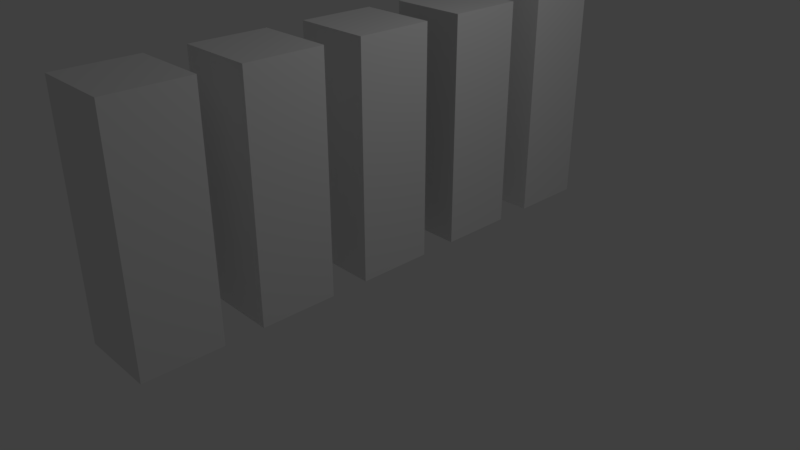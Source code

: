 # Source: structure-base.blend  (saved by Blender 2.79.0; exported with 4.5.12 LTS)
import bpy
from mathutils import Matrix  # noqa: F401  (used for matrix-valued properties, if any)

bpy.ops.wm.read_factory_settings(use_empty=True)
scene = bpy.context.scene
scene.name = 'Scene'

# ---- collections
col_collection_1 = bpy.data.collections.new('Collection 1'); scene.collection.children.link(col_collection_1)

# ---- world
world_world = bpy.data.worlds.new('World'); scene.world = world_world
world_world.color = (0.05088, 0.05088, 0.05088)
world_world.use_sun_shadow = False
world_world.sun_shadow_jitter_overblur = 0.0
world_world.cycles.sampling_method = 'MANUAL'

# ---- cameras
cam_camera = bpy.data.cameras.new('Camera')
cam_camera.clip_end = 100.0
cam_camera.lens = 35.0
cam_camera.sensor_width = 32.0
cam_camera.sensor_height = 18.0
cam_camera.ortho_scale = 7.314
cam_camera.dof.focus_distance = 0.0
cam_camera.dof.aperture_fstop = 128.0

# ---- lights
light_lamp = bpy.data.lights.new('Lamp', 'POINT')
light_lamp.transmission_factor = 0.0
light_lamp.cutoff_distance = 30.0
light_lamp.energy = 100.0
light_lamp.shadow_buffer_clip_start = 1.001
light_lamp.shadow_soft_size = 0.1
light_lamp.shadow_maximum_resolution = 0.006
light_lamp.use_absolute_resolution = True

# ---- meshes
me_004 = bpy.data.meshes.new('立方体.004')
me_004.from_pydata([(-1.0, -1.0, -1.0), (-1.0, -1.0, 1.0), (-1.0, 1.0, -1.0), (-1.0, 1.0, 1.0), (1.0, -1.0, -1.0), (1.0, -1.0, 1.0), (1.0, 1.0, -1.0), (1.0, 1.0, 1.0), (-1.0, 1.0, 0.0), (1.0, 1.0, 0.0), (-1.0, 1.0, -0.2), (1.0, 1.0, -0.2), (1.0, -1.0, -0.2), (-1.0, -1.0, -0.2), (-1.0, -1.0, 0.2), (-1.0, 1.0, 0.2), (1.0, 1.0, 0.2), (1.0, -1.0, 0.2)], [], [(6, 11, 12, 4), (15, 3, 7, 16), (17, 5, 1, 14), (16, 7, 5, 17), (2, 6, 4, 0), (7, 3, 1, 5), (10, 8, 9, 11), (0, 13, 10, 2), (2, 10, 11, 6), (4, 12, 13, 0), (9, 16, 17), (8, 15, 16, 9), (11, 9, 12), (17, 14, 13, 12), (14, 1, 3, 15), (17, 12, 9), (15, 8, 14), (10, 13, 8), (13, 14, 8)])
_uv = me_004.uv_layers.new(name='UVマップ')
_uv.uv.foreach_set('vector', [0.5, 0.25, 0.4, 0.25, 0.4, 8.665e-05, 0.5, 8.665e-05, 0.35, 0.5, 0.25, 0.5, 0.25, 0.25, 0.35, 0.25, 0.35, 0.9999, 0.25, 0.9999, 0.25, 0.75, 0.35, 0.75, 0.35, 0.25, 0.25, 0.25, 0.25, 8.671e-05, 0.35, 8.665e-05, 0.75, 0.25, 0.5, 0.25, 0.5, 8.665e-05, 0.75, 8.659e-05, 0.25, 0.25, 8.671e-05, 0.25, 8.659e-05, 8.683e-05, 0.25, 8.671e-05, 0.4, 0.5, 0.375, 0.5, 0.375, 0.25, 0.4, 0.25, 0.5, 0.75, 0.4, 0.75, 0.4, 0.5, 0.5, 0.5, 0.5, 0.5, 0.4, 0.5, 0.4, 0.25, 0.5, 0.25, 0.5, 0.9999, 0.4, 0.9999, 0.4, 0.75, 0.5, 0.75, 0.375, 0.25, 0.35, 0.25, 0.35, 8.665e-05, 0.375, 0.5, 0.35, 0.5, 0.35, 0.25, 0.375, 0.25, 0.4, 0.25, 0.375, 0.25, 0.4, 8.665e-05, 0.35, 0.9999, 0.35, 0.75, 0.4, 0.75, 0.4, 0.9999, 0.35, 0.75, 0.25, 0.75, 0.25, 0.5, 0.35, 0.5, 0.35, 8.665e-05, 0.4, 8.665e-05, 0.375, 0.25, 0.35, 0.5, 0.375, 0.5, 0.35, 0.75, 0.4, 0.5, 0.4, 0.75, 0.375, 0.5, 0.4, 0.75, 0.35, 0.75, 0.375, 0.5])
me_004.use_remesh_preserve_volume = False
me_004.use_remesh_preserve_attributes = False
me_004.use_mirror_vertex_groups = False
me_004.update()
me_003 = bpy.data.meshes.new('立方体.003')
me_003.from_pydata([(-1.0, -1.0, -1.0), (-1.0, -1.0, 1.0), (-1.0, 1.0, -1.0), (-1.0, 1.0, 1.0), (1.0, -1.0, -1.0), (1.0, -1.0, 1.0), (1.0, 1.0, -1.0), (1.0, 1.0, 1.0), (-1.0, 1.0, 0.0), (1.0, 1.0, 0.0), (-1.0, 1.0, -0.2), (1.0, 1.0, -0.2), (1.0, -1.0, -0.2), (-1.0, -1.0, -0.2), (-1.0, -1.0, 0.2), (-1.0, 1.0, 0.2), (1.0, 1.0, 0.2), (1.0, -1.0, 0.2), (-1.0, -0.5, -1.0), (1.0, -0.5, 1.0), (1.0, -0.5, -0.2), (1.0, -0.5, 0.2), (-1.0, -0.5, 1.0), (1.0, -0.5, -1.0), (-1.0, -0.5, -0.2), (-1.0, -0.5, 0.2)], [], [(25, 8, 24), (15, 3, 7, 16), (21, 19, 5, 17), (17, 5, 1, 14), (18, 23, 4, 0), (19, 22, 1, 5), (21, 17, 12, 20), (10, 8, 9, 11), (22, 3, 15, 25), (10, 24, 8), (2, 10, 11, 6), (23, 20, 12, 4), (4, 12, 13, 0), (11, 9, 20), (9, 16, 21), (8, 15, 16, 9), (24, 10, 2, 18), (13, 14, 25, 24), (15, 8, 25), (7, 3, 22, 19), (2, 6, 23, 18), (14, 1, 22, 25), (17, 14, 13, 12), (0, 13, 24, 18), (6, 11, 20, 23), (21, 20, 9), (16, 7, 19, 21)])
_uv = me_003.uv_layers.new(name='UVマップ')
_uv.uv.foreach_set('vector', [0.6875, 0.4, 0.5, 0.375, 0.6875, 0.35, 0.5, 0.4, 0.5, 0.5, 0.25, 0.5, 0.25, 0.4, 0.06258, 0.4, 0.06258, 0.5, 8.677e-05, 0.5, 8.677e-05, 0.4, 0.9999, 0.4, 0.9999, 0.5, 0.75, 0.5, 0.75, 0.4, 0.06258, 8.659e-05, 0.06258, 0.25, 8.677e-05, 0.25, 8.689e-05, 8.659e-05, 0.06258, 0.5, 0.06258, 0.75, 8.659e-05, 0.75, 8.677e-05, 0.5, 0.06258, 0.4, 8.677e-05, 0.4, 8.677e-05, 0.35, 0.06258, 0.35, 0.5, 0.35, 0.5, 0.375, 0.25, 0.375, 0.25, 0.35, 0.6875, 0.5, 0.5, 0.5, 0.5, 0.4, 0.6875, 0.4, 0.5, 0.35, 0.6875, 0.35, 0.5, 0.375, 0.5, 0.25, 0.5, 0.35, 0.25, 0.35, 0.25, 0.25, 0.06258, 0.25, 0.06258, 0.35, 8.677e-05, 0.35, 8.677e-05, 0.25, 0.9999, 0.25, 0.9999, 0.35, 0.75, 0.35, 0.75, 0.25, 0.25, 0.35, 0.25, 0.375, 0.06258, 0.35, 0.25, 0.375, 0.25, 0.4, 0.06258, 0.4, 0.5, 0.375, 0.5, 0.4, 0.25, 0.4, 0.25, 0.375, 0.6875, 0.35, 0.5, 0.35, 0.5, 0.25, 0.6875, 0.25, 0.75, 0.35, 0.75, 0.4, 0.6875, 0.4, 0.6875, 0.35, 0.5, 0.4, 0.5, 0.375, 0.6875, 0.4, 0.25, 0.5, 0.25, 0.75, 0.06258, 0.75, 0.06258, 0.5, 0.25, 8.659e-05, 0.25, 0.25, 0.06258, 0.25, 0.06258, 8.659e-05, 0.75, 0.4, 0.75, 0.5, 0.6875, 0.5, 0.6875, 0.4, 0.9999, 0.4, 0.75, 0.4, 0.75, 0.35, 0.9999, 0.35, 0.75, 0.25, 0.75, 0.35, 0.6875, 0.35, 0.6875, 0.25, 0.25, 0.25, 0.25, 0.35, 0.06258, 0.35, 0.06258, 0.25, 0.06258, 0.4, 0.06258, 0.35, 0.25, 0.375, 0.25, 0.4, 0.25, 0.5, 0.06258, 0.5, 0.06258, 0.4])
me_003.use_remesh_preserve_volume = False
me_003.use_remesh_preserve_attributes = False
me_003.use_mirror_vertex_groups = False
me_003.update()
me_002 = bpy.data.meshes.new('立方体.002')
me_002.from_pydata([(-1.0, -1.0, -1.0), (-1.0, -1.0, 1.0), (-1.0, 1.0, -1.0), (-1.0, 1.0, 1.0), (1.0, -1.0, -1.0), (1.0, -1.0, 1.0), (1.0, 1.0, -1.0), (1.0, 1.0, 1.0), (-1.0, 1.0, 0.0), (1.0, 1.0, 0.0), (-1.0, 1.0, -0.2), (1.0, 1.0, -0.2), (1.0, -1.0, -0.2), (-1.0, -1.0, -0.2), (-1.0, -1.0, 0.2), (-1.0, 1.0, 0.2), (1.0, 1.0, 0.2), (1.0, -1.0, 0.2), (-1.0, 0.5, 1.0), (1.0, 0.5, -1.0), (-1.0, 0.5, 0.0), (-1.0, 0.5, -0.2), (-1.0, 0.5, 0.2), (-1.0, 0.5, -1.0), (1.0, 0.5, 1.0), (1.0, 0.5, 0.0), (1.0, 0.5, -0.2), (1.0, 0.5, 0.2)], [], [(22, 18, 3, 15), (15, 3, 7, 16), (17, 5, 1, 14), (24, 5, 17, 27), (0, 23, 19, 4), (10, 8, 9, 11), (21, 20, 8, 10), (23, 21, 10, 2), (2, 10, 11, 6), (5, 24, 18, 1), (4, 12, 13, 0), (14, 1, 18, 22), (8, 15, 16, 9), (20, 22, 15, 8), (26, 12, 4, 19), (0, 13, 21, 23), (17, 14, 13, 12), (16, 7, 24, 27), (2, 6, 19, 23), (7, 3, 18, 24), (11, 9, 25, 26), (6, 11, 26, 19), (9, 16, 27, 25), (12, 26, 25), (12, 25, 17), (17, 25, 27), (20, 21, 13), (14, 20, 13), (20, 14, 22)])
_uv = me_002.uv_layers.new(name='UVマップ')
_uv.uv.foreach_set('vector', [0.35, 0.5625, 0.25, 0.5625, 0.25, 0.5, 0.35, 0.5, 0.35, 0.5, 0.25, 0.5, 0.25, 0.25, 0.35, 0.25, 0.35, 0.9999, 0.25, 0.9999, 0.25, 0.75, 0.35, 0.75, 0.25, 0.1876, 0.25, 8.669e-05, 0.35, 8.664e-05, 0.35, 0.1876, 0.75, 8.69e-05, 0.75, 0.1876, 0.5, 0.1876, 0.5, 8.669e-05, 0.4, 0.5, 0.375, 0.5, 0.375, 0.25, 0.4, 0.25, 0.4, 0.5625, 0.375, 0.5625, 0.375, 0.5, 0.4, 0.5, 0.5, 0.5625, 0.4, 0.5625, 0.4, 0.5, 0.5, 0.5, 0.5, 0.5, 0.4, 0.5, 0.4, 0.25, 0.5, 0.25, 0.25, 8.669e-05, 0.25, 0.1876, 8.659e-05, 0.1876, 8.659e-05, 8.68e-05, 0.5, 0.9999, 0.4, 0.9999, 0.4, 0.75, 0.5, 0.75, 0.35, 0.75, 0.25, 0.75, 0.25, 0.5625, 0.35, 0.5625, 0.375, 0.5, 0.35, 0.5, 0.35, 0.25, 0.375, 0.25, 0.375, 0.5625, 0.35, 0.5625, 0.35, 0.5, 0.375, 0.5, 0.4, 0.1876, 0.4, 8.659e-05, 0.5, 8.669e-05, 0.5, 0.1876, 0.5, 0.75, 0.4, 0.75, 0.4, 0.5625, 0.5, 0.5625, 0.35, 0.9999, 0.35, 0.75, 0.4, 0.75, 0.4, 0.9999, 0.35, 0.25, 0.25, 0.25, 0.25, 0.1876, 0.35, 0.1876, 0.75, 0.25, 0.5, 0.25, 0.5, 0.1876, 0.75, 0.1876, 0.25, 0.25, 8.659e-05, 0.25, 8.659e-05, 0.1876, 0.25, 0.1876, 0.4, 0.25, 0.375, 0.25, 0.375, 0.1876, 0.4, 0.1876, 0.5, 0.25, 0.4, 0.25, 0.4, 0.1876, 0.5, 0.1876, 0.375, 0.25, 0.35, 0.25, 0.35, 0.1876, 0.375, 0.1876, 0.4, 8.659e-05, 0.4, 0.1876, 0.375, 0.1876, 0.4, 8.659e-05, 0.375, 0.1876, 0.35, 8.664e-05, 0.35, 8.664e-05, 0.375, 0.1876, 0.35, 0.1876, 0.375, 0.5625, 0.4, 0.5625, 0.4, 0.75, 0.35, 0.75, 0.375, 0.5625, 0.4, 0.75, 0.375, 0.5625, 0.35, 0.75, 0.35, 0.5625])
me_002.use_remesh_preserve_volume = False
me_002.use_remesh_preserve_attributes = False
me_002.use_mirror_vertex_groups = False
me_002.update()
me_000 = bpy.data.meshes.new('立方体.000')
me_000.from_pydata([(-1.0, -1.0, -1.0), (-1.0, -1.0, 1.0), (-1.0, 1.0, -1.0), (-1.0, 1.0, 1.0), (1.0, -1.0, -1.0), (1.0, -1.0, 1.0), (1.0, 1.0, -1.0), (1.0, 1.0, 1.0), (-1.0, 1.0, 0.0), (1.0, 1.0, 0.0), (-1.0, 1.0, -0.2), (1.0, 1.0, -0.2), (1.0, -1.0, -0.2), (-1.0, -1.0, -0.2), (-1.0, -1.0, 0.2), (-1.0, 1.0, 0.2), (1.0, 1.0, 0.2), (1.0, -1.0, 0.2), (-1.0, -0.5, -1.0), (1.0, -0.5, 1.0), (1.0, -0.5, -0.2), (1.0, -0.5, 0.2), (-1.0, -0.5, 1.0), (1.0, -0.5, -1.0), (-1.0, -0.5, -0.2), (-1.0, -0.5, 0.2), (-1.0, 0.5, 1.0), (1.0, 0.5, -1.0), (-1.0, 0.5, 0.0), (-1.0, 0.5, -0.2), (-1.0, 0.5, 0.2), (-1.0, 0.5, -1.0), (1.0, 0.5, 1.0), (1.0, 0.5, 0.0), (1.0, 0.5, -0.2), (1.0, 0.5, 0.2)], [], [(30, 26, 3, 15), (15, 3, 7, 16), (21, 19, 5, 17), (17, 5, 1, 14), (18, 23, 4, 0), (19, 22, 1, 5), (21, 17, 12, 20), (22, 19, 32, 26), (10, 8, 9, 11), (29, 28, 8, 10), (31, 29, 10, 2), (2, 10, 11, 6), (23, 20, 12, 4), (4, 12, 13, 0), (20, 33, 21), (21, 33, 35), (8, 15, 16, 9), (28, 30, 15, 8), (13, 14, 25, 24), (34, 20, 23, 27), (24, 29, 31, 18), (23, 18, 31, 27), (32, 19, 21, 35), (22, 26, 30, 25), (14, 1, 22, 25), (17, 14, 13, 12), (0, 13, 24, 18), (16, 7, 32, 35), (2, 6, 27, 31), (7, 3, 26, 32), (11, 9, 33, 34), (6, 11, 34, 27), (9, 16, 35, 33), (20, 34, 33), (29, 24, 28), (24, 25, 28), (28, 25, 30)])
_uv = me_000.uv_layers.new(name='UVマップ')
_uv.uv.foreach_set('vector', [0.5821, 0.5036, 0.5536, 0.5893, 0.5, 0.5714, 0.5286, 0.4857, 0.5286, 0.4857, 0.5, 0.5714, 0.2858, 0.5, 0.3143, 0.4143, 0.1536, 0.3607, 0.1251, 0.4464, 0.0715, 0.4286, 0.1001, 0.3429, 0.9571, 0.6286, 0.9285, 0.7143, 0.7142, 0.6428, 0.7428, 0.5571, 0.2679, 0.01794, 0.1965, 0.2322, 0.1429, 0.2143, 0.2143, 8.45e-05, 0.1251, 0.4464, 0.05365, 0.6607, 8.45e-05, 0.6428, 0.0715, 0.4286, 0.1536, 0.3607, 0.1001, 0.3429, 0.1144, 0.3, 0.1679, 0.3179, 0.05365, 0.6607, 0.1251, 0.4464, 0.2322, 0.4821, 0.1608, 0.6964, 0.5429, 0.4429, 0.5357, 0.4643, 0.3215, 0.3929, 0.3286, 0.3715, 0.5964, 0.4607, 0.5893, 0.4821, 0.5357, 0.4643, 0.5429, 0.4429, 0.625, 0.375, 0.5964, 0.4607, 0.5429, 0.4429, 0.5714, 0.3572, 0.5714, 0.3572, 0.5429, 0.4429, 0.3286, 0.3715, 0.3572, 0.2858, 0.1965, 0.2322, 0.1679, 0.3179, 0.1144, 0.3, 0.1429, 0.2143, 0.9999, 0.5, 0.9713, 0.5857, 0.7571, 0.5143, 0.7857, 0.4286, 0.1679, 0.3179, 0.2679, 0.375, 0.1536, 0.3607, 0.1536, 0.3607, 0.2679, 0.375, 0.2608, 0.3964, 0.5357, 0.4643, 0.5286, 0.4857, 0.3143, 0.4143, 0.3215, 0.3929, 0.5893, 0.4821, 0.5821, 0.5036, 0.5286, 0.4857, 0.5357, 0.4643, 0.7571, 0.5143, 0.7428, 0.5571, 0.6893, 0.5393, 0.7035, 0.4964, 0.275, 0.3536, 0.1679, 0.3179, 0.1965, 0.2322, 0.3036, 0.2679, 0.7035, 0.4964, 0.5964, 0.4607, 0.625, 0.375, 0.7321, 0.4107, 0.1965, 0.2322, 0.2679, 0.01794, 0.375, 0.05365, 0.3036, 0.2679, 0.2322, 0.4821, 0.1251, 0.4464, 0.1536, 0.3607, 0.2608, 0.3964, 0.6607, 0.625, 0.5536, 0.5893, 0.5821, 0.5036, 0.6893, 0.5393, 0.7428, 0.5571, 0.7142, 0.6428, 0.6607, 0.625, 0.6893, 0.5393, 0.9571, 0.6286, 0.7428, 0.5571, 0.7571, 0.5143, 0.9713, 0.5857, 0.7857, 0.4286, 0.7571, 0.5143, 0.7035, 0.4964, 0.7321, 0.4107, 0.3143, 0.4143, 0.2858, 0.5, 0.2322, 0.4821, 0.2608, 0.3964, 0.4286, 0.0715, 0.3572, 0.2858, 0.3036, 0.2679, 0.375, 0.05365, 0.2858, 0.5, 0.2143, 0.7142, 0.1608, 0.6964, 0.2322, 0.4821, 0.3286, 0.3715, 0.3215, 0.3929, 0.2679, 0.375, 0.275, 0.3536, 0.3572, 0.2858, 0.3286, 0.3715, 0.275, 0.3536, 0.3036, 0.2679, 0.3215, 0.3929, 0.3143, 0.4143, 0.2608, 0.3964, 0.2679, 0.375, 0.1679, 0.3179, 0.275, 0.3536, 0.2679, 0.375, 0.5964, 0.4607, 0.7035, 0.4964, 0.5893, 0.4821, 0.7035, 0.4964, 0.6893, 0.5393, 0.5893, 0.4821, 0.5893, 0.4821, 0.6893, 0.5393, 0.5821, 0.5036])
me_000.use_remesh_preserve_volume = False
me_000.use_remesh_preserve_attributes = False
me_000.use_mirror_vertex_groups = False
me_000.update()
me_001 = bpy.data.meshes.new('立方体.001')
me_001.from_pydata([(-1.0, -1.0, -1.0), (-1.0, -1.0, 1.0), (-1.0, 1.0, -1.0), (-1.0, 1.0, 1.0), (1.0, -1.0, -1.0), (1.0, -1.0, 1.0), (1.0, 1.0, -1.0), (1.0, 1.0, 1.0), (-1.0, 1.0, 0.0), (1.0, 1.0, 0.0), (-1.0, 1.0, -0.2), (1.0, 1.0, -0.2), (1.0, -1.0, -0.2), (-1.0, -1.0, -0.2), (-1.0, -1.0, 0.2), (-1.0, 1.0, 0.2), (1.0, 1.0, 0.2), (1.0, -1.0, 0.2), (-1.0, 0.0, -1.0), (-1.0, 0.0, 1.0), (1.0, 0.0, -1.0), (1.0, 0.0, 1.0), (1.0, 0.0, 0.0), (-1.0, 0.0, 0.0), (-1.0, 0.0, -0.2), (1.0, 0.0, -0.2), (1.0, 0.0, 0.2), (-1.0, 0.0, 0.2), (-1.0, -0.5, -1.0), (1.0, -0.5, 1.0), (1.0, -0.5, -0.2), (1.0, -0.5, 0.2), (-1.0, -0.5, 1.0), (1.0, -0.5, -1.0), (-1.0, -0.5, -0.2), (-1.0, -0.5, 0.2), (-1.0, 0.5, 1.0), (1.0, 0.5, -1.0), (-1.0, 0.5, 0.0), (-1.0, 0.5, -0.2), (-1.0, 0.5, 0.2), (-1.0, 0.5, -1.0), (1.0, 0.5, 1.0), (1.0, 0.5, 0.0), (1.0, 0.5, -0.2), (1.0, 0.5, 0.2)], [], [(40, 36, 3, 15), (15, 3, 7, 16), (31, 29, 5, 17), (17, 5, 1, 14), (28, 33, 4, 0), (29, 32, 1, 5), (31, 17, 12, 30), (25, 22, 30), (10, 8, 9, 11), (39, 38, 8, 10), (41, 39, 10, 2), (2, 10, 11, 6), (33, 30, 12, 4), (4, 12, 13, 0), (35, 23, 34), (23, 35, 27), (8, 15, 16, 9), (38, 40, 15, 8), (13, 14, 35, 34), (43, 45, 26, 22), (37, 44, 25, 20), (28, 34, 24, 18), (44, 43, 22, 25), (42, 36, 19, 21), (41, 37, 20, 18), (45, 42, 21, 26), (35, 32, 19, 27), (14, 1, 32, 35), (17, 14, 13, 12), (0, 13, 34, 28), (31, 30, 22), (20, 25, 30, 33), (34, 23, 24), (21, 19, 32, 29), (18, 20, 33, 28), (26, 21, 29, 31), (16, 7, 42, 45), (2, 6, 37, 41), (7, 3, 36, 42), (11, 9, 43, 44), (6, 11, 44, 37), (9, 16, 45, 43), (23, 27, 40, 38), (18, 24, 39, 41), (24, 23, 38, 39), (27, 19, 36, 40), (22, 26, 31)])
_uv = me_001.uv_layers.new(name='UVマップ')
_uv.uv.foreach_set('vector', [0.5625, 0.4, 0.5625, 0.5, 0.5, 0.5, 0.5, 0.4, 0.5, 0.4, 0.5, 0.5, 0.25, 0.5, 0.25, 0.4, 0.06258, 0.4, 0.06258, 0.5, 8.686e-05, 0.5, 8.689e-05, 0.4, 0.9999, 0.4, 0.9999, 0.5, 0.75, 0.5, 0.75, 0.4, 0.06258, 8.662e-05, 0.06258, 0.25, 8.702e-05, 0.25, 8.717e-05, 8.659e-05, 0.06258, 0.5, 0.06258, 0.75, 8.659e-05, 0.75, 8.686e-05, 0.5, 0.06258, 0.4, 8.689e-05, 0.4, 8.699e-05, 0.35, 0.06258, 0.35, 0.1251, 0.35, 0.1251, 0.375, 0.06258, 0.35, 0.5, 0.35, 0.5, 0.375, 0.25, 0.375, 0.25, 0.35, 0.5625, 0.35, 0.5625, 0.375, 0.5, 0.375, 0.5, 0.35, 0.5625, 0.25, 0.5625, 0.35, 0.5, 0.35, 0.5, 0.25, 0.5, 0.25, 0.5, 0.35, 0.25, 0.35, 0.25, 0.25, 0.06258, 0.25, 0.06258, 0.35, 8.699e-05, 0.35, 8.702e-05, 0.25, 0.9999, 0.25, 0.9999, 0.35, 0.75, 0.35, 0.75, 0.25, 0.6875, 0.4, 0.625, 0.375, 0.6875, 0.35, 0.625, 0.375, 0.6875, 0.4, 0.625, 0.4, 0.5, 0.375, 0.5, 0.4, 0.25, 0.4, 0.25, 0.375, 0.5625, 0.375, 0.5625, 0.4, 0.5, 0.4, 0.5, 0.375, 0.75, 0.35, 0.75, 0.4, 0.6875, 0.4, 0.6875, 0.35, 0.1876, 0.375, 0.1876, 0.4, 0.1251, 0.4, 0.1251, 0.375, 0.1876, 0.25, 0.1876, 0.35, 0.1251, 0.35, 0.1251, 0.25, 0.6875, 0.25, 0.6875, 0.35, 0.625, 0.35, 0.625, 0.25, 0.1876, 0.35, 0.1876, 0.375, 0.1251, 0.375, 0.1251, 0.35, 0.1876, 0.5, 0.1876, 0.75, 0.1251, 0.75, 0.1251, 0.5, 0.1876, 8.662e-05, 0.1876, 0.25, 0.1251, 0.25, 0.1251, 8.662e-05, 0.1876, 0.4, 0.1876, 0.5, 0.1251, 0.5, 0.1251, 0.4, 0.6875, 0.4, 0.6875, 0.5, 0.625, 0.5, 0.625, 0.4, 0.75, 0.4, 0.75, 0.5, 0.6875, 0.5, 0.6875, 0.4, 0.9999, 0.4, 0.75, 0.4, 0.75, 0.35, 0.9999, 0.35, 0.75, 0.25, 0.75, 0.35, 0.6875, 0.35, 0.6875, 0.25, 0.06258, 0.4, 0.06258, 0.35, 0.1251, 0.375, 0.1251, 0.25, 0.1251, 0.35, 0.06258, 0.35, 0.06258, 0.25, 0.6875, 0.35, 0.625, 0.375, 0.625, 0.35, 0.1251, 0.5, 0.1251, 0.75, 0.06258, 0.75, 0.06258, 0.5, 0.1251, 8.662e-05, 0.1251, 0.25, 0.06258, 0.25, 0.06258, 8.662e-05, 0.1251, 0.4, 0.1251, 0.5, 0.06258, 0.5, 0.06258, 0.4, 0.25, 0.4, 0.25, 0.5, 0.1876, 0.5, 0.1876, 0.4, 0.25, 8.659e-05, 0.25, 0.25, 0.1876, 0.25, 0.1876, 8.662e-05, 0.25, 0.5, 0.25, 0.75, 0.1876, 0.75, 0.1876, 0.5, 0.25, 0.35, 0.25, 0.375, 0.1876, 0.375, 0.1876, 0.35, 0.25, 0.25, 0.25, 0.35, 0.1876, 0.35, 0.1876, 0.25, 0.25, 0.375, 0.25, 0.4, 0.1876, 0.4, 0.1876, 0.375, 0.625, 0.375, 0.625, 0.4, 0.5625, 0.4, 0.5625, 0.375, 0.625, 0.25, 0.625, 0.35, 0.5625, 0.35, 0.5625, 0.25, 0.625, 0.35, 0.625, 0.375, 0.5625, 0.375, 0.5625, 0.35, 0.625, 0.4, 0.625, 0.5, 0.5625, 0.5, 0.5625, 0.4, 0.1251, 0.375, 0.1251, 0.4, 0.06258, 0.4])
me_001.use_remesh_preserve_volume = False
me_001.use_remesh_preserve_attributes = False
me_001.use_mirror_vertex_groups = False
me_001.update()
arm_x = bpy.data.armatures.new('アーマチュア')  # bones are not reproduced

# ---- objects
ob_x = bpy.data.objects.new('アーマチュア', arm_x)
ob_standard05 = bpy.data.objects.new('standard05', me_004)
ob_standard04 = bpy.data.objects.new('standard04', me_003)
ob_standard03 = bpy.data.objects.new('standard03', me_002)
ob_standard02 = bpy.data.objects.new('standard02', me_000)
ob_standard01 = bpy.data.objects.new('standard01', me_001)
ob_lamp = bpy.data.objects.new('Lamp', light_lamp)
ob_camera = bpy.data.objects.new('Camera', cam_camera)

# ---- transforms, parenting, visibility, modifiers, constraints
ob_x.location = (0.02001, 1.327, 0.0)
ob_x.scale = (1.5, 1.5, 1.5)
ob_x.lock_scale = (True, True, True)
ob_x.lineart.crease_threshold = 0.0
ob_standard05.parent = ob_x
ob_standard05.matrix_parent_inverse = Matrix(((0.6667, 0.0, 0.0, -0.01334), (0.0, 0.6667, 0.0, -0.8845), (0.0, 0.0, 0.6667, 0.0), (0.0, 0.0, 0.0, 1.0)))
ob_standard05.location = (0.0, -3.0, 1.5)
ob_standard05.scale = (0.5, 0.5, 1.5)
ob_standard05.lineart.crease_threshold = 0.0
_vg = ob_standard05.vertex_groups.new(name='Bone')
for _i, _w in zip([0, 2, 4, 6, 8, 9, 10, 11, 12, 13, 14, 15, 16, 17], [0.9826, 0.9792, 0.9829, 0.9822, 0.5, 0.5, 0.839, 0.846, 0.8604, 0.856, 0.144, 0.1609, 0.1541, 0.1389]): _vg.add([_i], _w, 'REPLACE')
_vg = ob_standard05.vertex_groups.new(name='Bone.001')
for _i, _w in zip([1, 3, 5, 7, 8, 9, 10, 11, 12, 13, 14, 15, 16, 17], [0.9813, 0.9806, 0.984, 0.9811, 0.5, 0.5, 0.161, 0.154, 0.1396, 0.144, 0.856, 0.8391, 0.8459, 0.8611]): _vg.add([_i], _w, 'REPLACE')
_m = ob_standard05.modifiers.new('アーマチュア', 'ARMATURE')
_m.object = ob_x
ob_standard04.parent = ob_x
ob_standard04.matrix_parent_inverse = Matrix(((0.6667, 0.0, 0.0, -0.01334), (0.0, 0.6667, 0.0, -0.8845), (0.0, 0.0, 0.6667, 0.0), (0.0, 0.0, 0.0, 1.0)))
ob_standard04.location = (0.0, -1.5, 1.5)
ob_standard04.scale = (0.5, 0.5, 1.5)
ob_standard04.lineart.crease_threshold = 0.0
_vg = ob_standard04.vertex_groups.new(name='Bone')
for _i, _w in zip([0, 2, 4, 6, 8, 9, 10, 11, 12, 13, 14, 15, 16, 17, 18, 20, 21, 23, 24, 25], [0.9826, 0.9792, 0.9829, 0.9822, 0.5, 0.5, 0.839, 0.846, 0.8604, 0.856, 0.144, 0.1609, 0.1541, 0.1389, 0.9856, 0.8773, 0.1224, 0.9869, 0.8688, 0.1312]): _vg.add([_i], _w, 'REPLACE')
_vg = ob_standard04.vertex_groups.new(name='Bone.001')
for _i, _w in zip([1, 3, 5, 7, 8, 9, 10, 11, 12, 13, 14, 15, 16, 17, 19, 20, 21, 22, 24, 25], [0.9813, 0.9806, 0.984, 0.9811, 0.5, 0.5, 0.161, 0.154, 0.1396, 0.144, 0.856, 0.8391, 0.8459, 0.8611, 0.9873, 0.1227, 0.8776, 0.9851, 0.1312, 0.8688]): _vg.add([_i], _w, 'REPLACE')
_m = ob_standard04.modifiers.new('アーマチュア', 'ARMATURE')
_m.object = ob_x
ob_standard03.parent = ob_x
ob_standard03.matrix_parent_inverse = Matrix(((0.6667, 0.0, 0.0, -0.01334), (0.0, 0.6667, 0.0, -0.8845), (0.0, 0.0, 0.6667, 0.0), (0.0, 0.0, 0.0, 1.0)))
ob_standard03.location = (0.0, 3.0, 1.5)
ob_standard03.scale = (0.5, 0.5, 1.5)
ob_standard03.lineart.crease_threshold = 0.0
_vg = ob_standard03.vertex_groups.new(name='Bone')
for _i, _w in zip([0, 2, 4, 6, 8, 9, 10, 11, 12, 13, 14, 15, 16, 17, 19, 20, 21, 22, 23, 25, 26, 27], [0.9826, 0.9792, 0.9829, 0.9822, 0.5, 0.5, 0.839, 0.846, 0.8604, 0.856, 0.144, 0.1609, 0.1541, 0.1389, 0.9863, 0.5, 0.8582, 0.1418, 0.984, 0.5, 0.8677, 0.1323]): _vg.add([_i], _w, 'REPLACE')
_vg = ob_standard03.vertex_groups.new(name='Bone.001')
for _i, _w in zip([1, 3, 5, 7, 8, 9, 10, 11, 12, 13, 14, 15, 16, 17, 18, 20, 21, 22, 24, 25, 26, 27], [0.9813, 0.9806, 0.984, 0.9811, 0.5, 0.5, 0.161, 0.154, 0.1396, 0.144, 0.856, 0.8391, 0.8459, 0.8611, 0.9845, 0.5, 0.1418, 0.8582, 0.9859, 0.5, 0.1323, 0.8677]): _vg.add([_i], _w, 'REPLACE')
_m = ob_standard03.modifiers.new('アーマチュア', 'ARMATURE')
_m.object = ob_x
ob_standard02.parent = ob_x
ob_standard02.matrix_parent_inverse = Matrix(((0.6667, 0.0, 0.0, -0.01334), (0.0, 0.6667, 0.0, -0.8845), (0.0, 0.0, 0.6667, 0.0), (0.0, 0.0, 0.0, 1.0)))
ob_standard02.location = (0.0, 1.5, 1.5)
ob_standard02.scale = (0.5, 0.5, 1.5)
ob_standard02.lineart.crease_threshold = 0.0
_vg = ob_standard02.vertex_groups.new(name='Bone')
for _i, _w in zip([0, 2, 4, 6, 8, 9, 10, 11, 12, 13, 14, 15, 16, 17, 18, 20, 21, 23, 24, 25, 27, 28, 29, 30, 31, 33, 34, 35], [0.9826, 0.9792, 0.9829, 0.9822, 0.5, 0.5, 0.839, 0.846, 0.8604, 0.856, 0.144, 0.1609, 0.1541, 0.1389, 0.9856, 0.8773, 0.1224, 0.9869, 0.8688, 0.1312, 0.9863, 0.5, 0.8582, 0.1418, 0.984, 0.5, 0.8677, 0.1323]): _vg.add([_i], _w, 'REPLACE')
_vg = ob_standard02.vertex_groups.new(name='Bone.001')
for _i, _w in zip([1, 3, 5, 7, 8, 9, 10, 11, 12, 13, 14, 15, 16, 17, 19, 20, 21, 22, 24, 25, 26, 28, 29, 30, 32, 33, 34, 35], [0.9813, 0.9806, 0.984, 0.9811, 0.5, 0.5, 0.161, 0.154, 0.1396, 0.144, 0.856, 0.8391, 0.8459, 0.8611, 0.9873, 0.1227, 0.8776, 0.9851, 0.1312, 0.8688, 0.9845, 0.5, 0.1418, 0.8582, 0.9859, 0.5, 0.1323, 0.8677]): _vg.add([_i], _w, 'REPLACE')
_m = ob_standard02.modifiers.new('アーマチュア', 'ARMATURE')
_m.object = ob_x
ob_standard01.parent = ob_x
ob_standard01.matrix_parent_inverse = Matrix(((0.6667, 0.0, 0.0, -0.01334), (0.0, 0.6667, 0.0, -0.8845), (0.0, 0.0, 0.6667, 0.0), (0.0, 0.0, 0.0, 1.0)))
ob_standard01.location = (0.0, 0.0, 1.5)
ob_standard01.scale = (0.5, 0.5, 1.5)
ob_standard01.lineart.crease_threshold = 0.0
_vg = ob_standard01.vertex_groups.new(name='Bone')
for _i, _w in zip([0, 2, 4, 6, 8, 9, 10, 11, 12, 13, 14, 15, 16, 17, 18, 20, 22, 23, 24, 25, 26, 27, 28, 30, 31, 33, 34, 35, 37, 38, 39, 40, 41, 43, 44, 45], [0.9826, 0.9792, 0.9829, 0.9822, 0.5, 0.5, 0.839, 0.846, 0.8604, 0.856, 0.144, 0.1609, 0.1541, 0.1389, 0.9867, 0.9886, 0.5, 0.5, 0.8738, 0.885, 0.1149, 0.1262, 0.9856, 0.8773, 0.1224, 0.9869, 0.8688, 0.1312, 0.9863, 0.5, 0.8582, 0.1418, 0.984, 0.5, 0.8677, 0.1323]): _vg.add([_i], _w, 'REPLACE')
_vg = ob_standard01.vertex_groups.new(name='Bone.001')
for _i, _w in zip([1, 3, 5, 7, 8, 9, 10, 11, 12, 13, 14, 15, 16, 17, 19, 21, 22, 23, 24, 25, 26, 27, 29, 30, 31, 32, 34, 35, 36, 38, 39, 40, 42, 43, 44, 45], [0.9813, 0.9806, 0.984, 0.9811, 0.5, 0.5, 0.161, 0.154, 0.1396, 0.144, 0.856, 0.8391, 0.8459, 0.8611, 0.9867, 0.9886, 0.5, 0.5, 0.1262, 0.115, 0.8851, 0.8738, 0.9873, 0.1227, 0.8776, 0.9851, 0.1312, 0.8688, 0.9845, 0.5, 0.1418, 0.8582, 0.9859, 0.5, 0.1323, 0.8677]): _vg.add([_i], _w, 'REPLACE')
_m = ob_standard01.modifiers.new('アーマチュア', 'ARMATURE')
_m.object = ob_x
ob_lamp.location = (4.076, 1.005, 5.904)
ob_lamp.rotation_euler = (0.6503, 0.05522, 1.866)
ob_lamp.lock_rotations_4d = False
ob_lamp.empty_display_type = 'ARROWS'
ob_lamp.color = (0.0, 0.0, 0.0, 0.0)
ob_lamp.lineart.crease_threshold = 0.0
ob_camera.location = (7.481, -6.508, 5.344)
ob_camera.rotation_euler = (1.109, 0.0, 0.8149)
ob_camera.lock_rotations_4d = False
ob_camera.empty_display_type = 'ARROWS'
ob_camera.color = (0.0, 0.0, 0.0, 0.0)
ob_camera.display_type = 'WIRE'
ob_camera.lineart.crease_threshold = 0.0

# ---- collection membership
col_collection_1.objects.link(ob_x)
col_collection_1.objects.link(ob_standard05)
col_collection_1.objects.link(ob_standard04)
col_collection_1.objects.link(ob_standard03)
col_collection_1.objects.link(ob_standard02)
col_collection_1.objects.link(ob_standard01)
col_collection_1.objects.link(ob_lamp)
col_collection_1.objects.link(ob_camera)

# ---- scene / render settings (as saved in the file)
scene.camera = ob_camera
scene.frame_start = 1; scene.frame_end = 250; scene.frame_set(1)
scene.render.engine = 'BLENDER_EEVEE_NEXT'
scene.render.resolution_percentage = 50
scene.render.dither_intensity = 0.0
scene.cycles.use_denoising = False
scene.cycles.samples = 128
scene.cycles.sampling_pattern = 'TABULATED_SOBOL'
scene.cycles.use_adaptive_sampling = False
scene.cycles.use_light_tree = False
scene.cycles.blur_glossy = 0.0
scene.cycles.sample_clamp_indirect = 0.0
scene.view_settings.view_transform = 'Standard'
bpy.context.view_layer.update()
